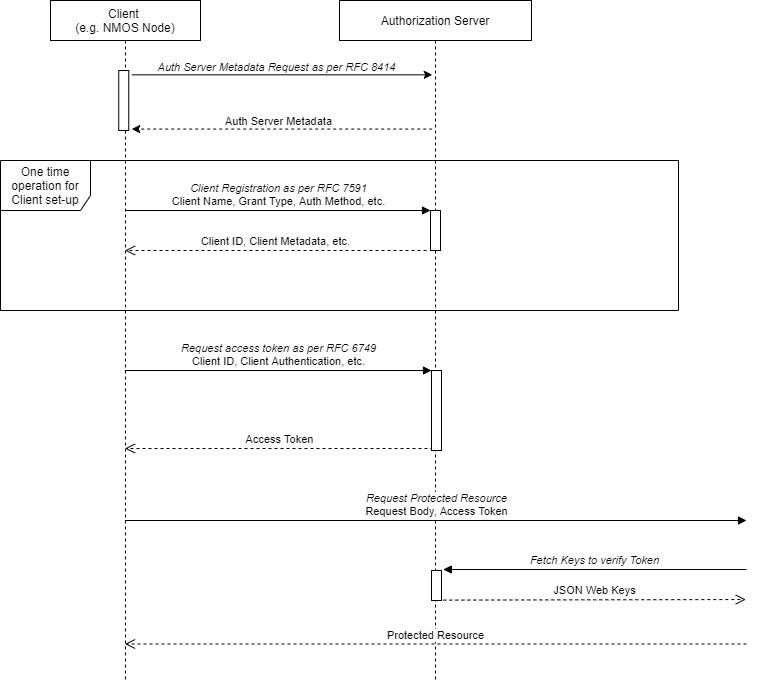

The diagram above was exported from draw.io. Its source (the exported page's mxGraphModel, read from the mxfile embedded in the PNG):
<mxGraphModel dx="1422" dy="825" grid="1" gridSize="10" guides="1" tooltips="1" connect="1" arrows="1" fold="1" page="1" pageScale="1" pageWidth="1169" pageHeight="827" math="0" shadow="0">
  <root>
    <mxCell id="0" />
    <mxCell id="1" parent="0" />
    <mxCell id="KBdhPKM8WCPAQau9ARn2-5" value="One time operation for Client set-up" style="shape=umlFrame;whiteSpace=wrap;html=1;width=90;height=50;" parent="1" vertex="1">
      <mxGeometry x="180" y="230" width="678" height="150" as="geometry" />
    </mxCell>
    <mxCell id="KBdhPKM8WCPAQau9ARn2-3" value="Authorization Server" style="shape=umlLifeline;perimeter=lifelinePerimeter;whiteSpace=wrap;html=1;container=0;collapsible=0;recursiveResize=0;outlineConnect=0;" parent="1" vertex="1">
      <mxGeometry x="519" y="70" width="192" height="680" as="geometry" />
    </mxCell>
    <mxCell id="KBdhPKM8WCPAQau9ARn2-11" value="&lt;i&gt;Client Registration as per RFC 7591&lt;br&gt;&lt;/i&gt;Client Name, Grant Type, Auth Method, etc." style="html=1;verticalAlign=bottom;endArrow=block;entryX=0;entryY=0;" parent="1" source="KBdhPKM8WCPAQau9ARn2-1" target="KBdhPKM8WCPAQau9ARn2-4" edge="1">
      <mxGeometry relative="1" as="geometry">
        <mxPoint x="536" y="227" as="sourcePoint" />
      </mxGeometry>
    </mxCell>
    <mxCell id="KBdhPKM8WCPAQau9ARn2-12" value="Client ID, Client Metadata, etc." style="html=1;verticalAlign=bottom;endArrow=open;dashed=1;endSize=8;" parent="1" target="KBdhPKM8WCPAQau9ARn2-1" edge="1">
      <mxGeometry relative="1" as="geometry">
        <mxPoint x="194.66666666666652" y="320" as="targetPoint" />
        <mxPoint x="606" y="320" as="sourcePoint" />
      </mxGeometry>
    </mxCell>
    <mxCell id="KBdhPKM8WCPAQau9ARn2-13" value="Protected Resource" style="html=1;verticalAlign=bottom;endArrow=open;dashed=1;endSize=8;exitX=0;exitY=0.95;" parent="1" target="KBdhPKM8WCPAQau9ARn2-1" edge="1">
      <mxGeometry relative="1" as="geometry">
        <mxPoint x="195.5" y="714" as="targetPoint" />
        <mxPoint x="926" y="713.5" as="sourcePoint" />
      </mxGeometry>
    </mxCell>
    <mxCell id="KBdhPKM8WCPAQau9ARn2-14" value="&lt;i&gt;Request Protected Resource&lt;/i&gt;&lt;br&gt;Request Body, Access Token&lt;br&gt;" style="html=1;verticalAlign=bottom;endArrow=block;entryX=0;entryY=0;" parent="1" source="KBdhPKM8WCPAQau9ARn2-1" edge="1">
      <mxGeometry relative="1" as="geometry">
        <mxPoint x="195.5" y="590" as="sourcePoint" />
        <mxPoint x="926" y="590" as="targetPoint" />
      </mxGeometry>
    </mxCell>
    <mxCell id="KBdhPKM8WCPAQau9ARn2-15" value="&lt;i&gt;Fetch Keys to verify Token&lt;/i&gt;" style="html=1;verticalAlign=bottom;endArrow=block;entryX=1.181;entryY=-0.033;entryPerimeter=0;" parent="1" target="KBdhPKM8WCPAQau9ARn2-7" edge="1">
      <mxGeometry relative="1" as="geometry">
        <mxPoint x="926" y="639" as="sourcePoint" />
      </mxGeometry>
    </mxCell>
    <mxCell id="KBdhPKM8WCPAQau9ARn2-16" value="JSON Web Keys" style="html=1;verticalAlign=bottom;endArrow=open;dashed=1;endSize=8;exitX=1.183;exitY=0.987;exitPerimeter=0;entryX=-0.072;entryY=0.608;entryPerimeter=0;" parent="1" source="KBdhPKM8WCPAQau9ARn2-7" edge="1">
      <mxGeometry relative="1" as="geometry">
        <mxPoint x="925.2800000000002" y="669.04" as="targetPoint" />
      </mxGeometry>
    </mxCell>
    <mxCell id="KBdhPKM8WCPAQau9ARn2-17" value="Access Token" style="html=1;verticalAlign=bottom;endArrow=open;dashed=1;endSize=8;exitX=0.2;exitY=0.975;exitDx=0;exitDy=0;exitPerimeter=0;" parent="1" source="KBdhPKM8WCPAQau9ARn2-6" target="KBdhPKM8WCPAQau9ARn2-1" edge="1">
      <mxGeometry relative="1" as="geometry">
        <mxPoint x="199.99666666666653" y="490.00333333333356" as="targetPoint" />
        <mxPoint x="615.33" y="490.1700000000001" as="sourcePoint" />
      </mxGeometry>
    </mxCell>
    <mxCell id="KBdhPKM8WCPAQau9ARn2-18" value="&lt;i&gt;Request access token as per RFC 6749&lt;/i&gt;&lt;br&gt;Client ID, Client Authentication, etc." style="html=1;verticalAlign=bottom;endArrow=block;entryX=0;entryY=0;" parent="1" source="KBdhPKM8WCPAQau9ARn2-1" target="KBdhPKM8WCPAQau9ARn2-6" edge="1">
      <mxGeometry relative="1" as="geometry">
        <mxPoint x="195" y="440" as="sourcePoint" />
      </mxGeometry>
    </mxCell>
    <mxCell id="KBdhPKM8WCPAQau9ARn2-4" value="" style="html=1;points=[];perimeter=orthogonalPerimeter;" parent="1" vertex="1">
      <mxGeometry x="610" y="280" width="10" height="40" as="geometry" />
    </mxCell>
    <mxCell id="KBdhPKM8WCPAQau9ARn2-6" value="" style="html=1;points=[];perimeter=orthogonalPerimeter;" parent="1" vertex="1">
      <mxGeometry x="611" y="440" width="10" height="80" as="geometry" />
    </mxCell>
    <mxCell id="KBdhPKM8WCPAQau9ARn2-7" value="" style="html=1;points=[];perimeter=orthogonalPerimeter;" parent="1" vertex="1">
      <mxGeometry x="611" y="640" width="10" height="30" as="geometry" />
    </mxCell>
    <mxCell id="KBdhPKM8WCPAQau9ARn2-20" value="" style="endArrow=classic;html=1;exitX=1.3;exitY=0.072;exitDx=0;exitDy=0;exitPerimeter=0;" parent="1" source="KBdhPKM8WCPAQau9ARn2-19" edge="1">
      <mxGeometry width="50" height="50" relative="1" as="geometry">
        <mxPoint x="408.25" y="200" as="sourcePoint" />
        <mxPoint x="611.75" y="144.31999999999994" as="targetPoint" />
      </mxGeometry>
    </mxCell>
    <mxCell id="KBdhPKM8WCPAQau9ARn2-21" value="&lt;i&gt;Auth Server Metadata Request as per RFC 8414&lt;/i&gt;" style="edgeLabel;html=1;align=center;verticalAlign=bottom;resizable=0;points=[];" parent="KBdhPKM8WCPAQau9ARn2-20" vertex="1" connectable="0">
      <mxGeometry x="0.1445" y="-1" relative="1" as="geometry">
        <mxPoint x="-28.17" y="0.019999999999999574" as="offset" />
      </mxGeometry>
    </mxCell>
    <mxCell id="KBdhPKM8WCPAQau9ARn2-22" value="" style="endArrow=classic;html=1;entryX=1.3;entryY=0.976;entryDx=0;entryDy=0;entryPerimeter=0;dashed=1;" parent="1" target="KBdhPKM8WCPAQau9ARn2-19" edge="1">
      <mxGeometry width="50" height="50" relative="1" as="geometry">
        <mxPoint x="611.75" y="198.55999999999995" as="sourcePoint" />
        <mxPoint x="598.25" y="270" as="targetPoint" />
      </mxGeometry>
    </mxCell>
    <mxCell id="KBdhPKM8WCPAQau9ARn2-23" value="Auth Server Metadata" style="edgeLabel;html=1;align=center;verticalAlign=bottom;resizable=0;points=[];" parent="KBdhPKM8WCPAQau9ARn2-22" vertex="1" connectable="0">
      <mxGeometry x="0.1555" relative="1" as="geometry">
        <mxPoint x="19.739999999999995" y="-0.009999999999999787" as="offset" />
      </mxGeometry>
    </mxCell>
    <mxCell id="zroiOUJ6YkZL5V5b6Ek6-2" value="" style="group" parent="1" vertex="1" connectable="0">
      <mxGeometry x="230" y="70" width="150" height="680" as="geometry" />
    </mxCell>
    <mxCell id="KBdhPKM8WCPAQau9ARn2-1" value="Client &lt;br&gt;(e.g. NMOS Node)" style="shape=umlLifeline;perimeter=lifelinePerimeter;whiteSpace=wrap;html=1;container=1;collapsible=0;recursiveResize=0;outlineConnect=0;" parent="zroiOUJ6YkZL5V5b6Ek6-2" vertex="1">
      <mxGeometry width="150" height="680" as="geometry" />
    </mxCell>
    <mxCell id="KBdhPKM8WCPAQau9ARn2-19" value="" style="html=1;points=[];perimeter=orthogonalPerimeter;" parent="zroiOUJ6YkZL5V5b6Ek6-2" vertex="1">
      <mxGeometry x="68.25" y="70" width="10" height="60" as="geometry" />
    </mxCell>
  </root>
</mxGraphModel>